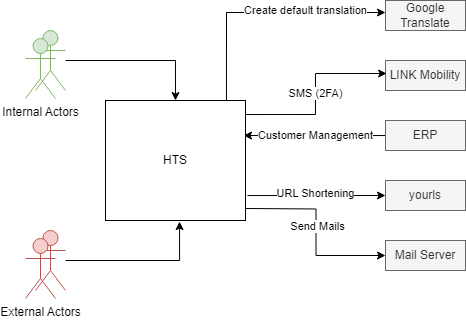

The diagram above was exported from draw.io. Its source (the exported page's mxGraphModel, read from the mxfile embedded in the PNG):
<mxGraphModel dx="1039" dy="800" grid="1" gridSize="10" guides="1" tooltips="1" connect="0" arrows="1" fold="1" page="0" pageScale="1" pageWidth="827" pageHeight="1169" math="0" shadow="0">
  <root>
    <mxCell id="0" />
    <mxCell id="1" parent="0" />
    <mxCell id="dg5EMJXp6JtLL8VttRF_-20" style="edgeStyle=orthogonalEdgeStyle;rounded=0;orthogonalLoop=1;jettySize=auto;html=1;exitX=1.014;exitY=0.792;exitDx=0;exitDy=0;entryX=0;entryY=0.5;entryDx=0;entryDy=0;exitPerimeter=0;" parent="1" source="dg5EMJXp6JtLL8VttRF_-11" target="dg5EMJXp6JtLL8VttRF_-18" edge="1">
      <mxGeometry relative="1" as="geometry">
        <mxPoint x="450" y="248" as="sourcePoint" />
      </mxGeometry>
    </mxCell>
    <mxCell id="VNqHnxJsOkmyLjjdrOD_-1" value="URL Shortening" style="edgeLabel;html=1;align=center;verticalAlign=middle;resizable=0;points=[];" parent="dg5EMJXp6JtLL8VttRF_-20" vertex="1" connectable="0">
      <mxGeometry x="-0.3591" relative="1" as="geometry">
        <mxPoint x="24" y="-2" as="offset" />
      </mxGeometry>
    </mxCell>
    <mxCell id="dg5EMJXp6JtLL8VttRF_-21" style="edgeStyle=orthogonalEdgeStyle;rounded=0;orthogonalLoop=1;jettySize=auto;html=1;exitX=1;exitY=0.75;exitDx=0;exitDy=0;entryX=0;entryY=0.5;entryDx=0;entryDy=0;" parent="1" target="dg5EMJXp6JtLL8VttRF_-19" edge="1">
      <mxGeometry relative="1" as="geometry">
        <mxPoint x="450" y="308" as="sourcePoint" />
      </mxGeometry>
    </mxCell>
    <mxCell id="VNqHnxJsOkmyLjjdrOD_-2" value="Send Mails" style="edgeLabel;html=1;align=center;verticalAlign=middle;resizable=0;points=[];" parent="dg5EMJXp6JtLL8VttRF_-21" vertex="1" connectable="0">
      <mxGeometry x="-0.0747" y="1" relative="1" as="geometry">
        <mxPoint y="1" as="offset" />
      </mxGeometry>
    </mxCell>
    <mxCell id="QGCCZwmIAM60pBYDzfuT-2" style="edgeStyle=orthogonalEdgeStyle;rounded=0;orthogonalLoop=1;jettySize=auto;html=1;exitX=0.986;exitY=0.292;exitDx=0;exitDy=0;exitPerimeter=0;endArrow=none;endFill=0;startArrow=classic;startFill=1;" parent="1" source="dg5EMJXp6JtLL8VttRF_-11" target="QGCCZwmIAM60pBYDzfuT-1" edge="1">
      <mxGeometry relative="1" as="geometry" />
    </mxCell>
    <mxCell id="QGCCZwmIAM60pBYDzfuT-3" value="Customer Management" style="edgeLabel;html=1;align=center;verticalAlign=middle;resizable=0;points=[];" parent="QGCCZwmIAM60pBYDzfuT-2" vertex="1" connectable="0">
      <mxGeometry x="-0.1271" y="2" relative="1" as="geometry">
        <mxPoint x="10" y="2" as="offset" />
      </mxGeometry>
    </mxCell>
    <mxCell id="dg5EMJXp6JtLL8VttRF_-11" value="HTS" style="rounded=0;whiteSpace=wrap;html=1;" parent="1" vertex="1">
      <mxGeometry x="310" y="200" width="140" height="120" as="geometry" />
    </mxCell>
    <mxCell id="dg5EMJXp6JtLL8VttRF_-18" value="yourls" style="rounded=0;whiteSpace=wrap;html=1;fillColor=#f5f5f5;strokeColor=#666666;fontColor=#333333;" parent="1" vertex="1">
      <mxGeometry x="590" y="280" width="80" height="30" as="geometry" />
    </mxCell>
    <mxCell id="dg5EMJXp6JtLL8VttRF_-19" value="Mail Server" style="rounded=0;whiteSpace=wrap;html=1;fillColor=#f5f5f5;strokeColor=#666666;fontColor=#333333;" parent="1" vertex="1">
      <mxGeometry x="590" y="340" width="80" height="30" as="geometry" />
    </mxCell>
    <mxCell id="E2kdGPbDhzRlf77SPtZ_-6" value="" style="group" parent="1" vertex="1" connectable="0">
      <mxGeometry x="230" y="330" width="40" height="68" as="geometry" />
    </mxCell>
    <mxCell id="E2kdGPbDhzRlf77SPtZ_-5" value="" style="shape=umlActor;verticalLabelPosition=bottom;verticalAlign=top;html=1;outlineConnect=0;fillColor=#f8cecc;strokeColor=#b85450;" parent="E2kdGPbDhzRlf77SPtZ_-6" vertex="1">
      <mxGeometry x="10" width="30" height="60" as="geometry" />
    </mxCell>
    <mxCell id="dg5EMJXp6JtLL8VttRF_-2" value="External Actors" style="shape=umlActor;verticalLabelPosition=bottom;verticalAlign=top;html=1;outlineConnect=0;fillColor=#f8cecc;strokeColor=#b85450;" parent="E2kdGPbDhzRlf77SPtZ_-6" vertex="1">
      <mxGeometry y="8" width="30" height="60" as="geometry" />
    </mxCell>
    <mxCell id="E2kdGPbDhzRlf77SPtZ_-11" value="" style="group" parent="1" vertex="1" connectable="0">
      <mxGeometry x="230" y="130" width="40" height="68" as="geometry" />
    </mxCell>
    <mxCell id="E2kdGPbDhzRlf77SPtZ_-9" value="" style="shape=umlActor;verticalLabelPosition=bottom;verticalAlign=top;html=1;outlineConnect=0;fillColor=#d5e8d4;strokeColor=#82b366;" parent="E2kdGPbDhzRlf77SPtZ_-11" vertex="1">
      <mxGeometry x="10" width="30" height="60" as="geometry" />
    </mxCell>
    <mxCell id="E2kdGPbDhzRlf77SPtZ_-10" value="Internal Actors" style="shape=umlActor;verticalLabelPosition=bottom;verticalAlign=top;html=1;outlineConnect=0;fillColor=#d5e8d4;strokeColor=#82b366;" parent="E2kdGPbDhzRlf77SPtZ_-11" vertex="1">
      <mxGeometry y="8" width="30" height="60" as="geometry" />
    </mxCell>
    <mxCell id="E2kdGPbDhzRlf77SPtZ_-14" style="edgeStyle=orthogonalEdgeStyle;rounded=0;orthogonalLoop=1;jettySize=auto;html=1;entryX=0.5;entryY=0;entryDx=0;entryDy=0;entryPerimeter=0;" parent="1" source="E2kdGPbDhzRlf77SPtZ_-9" target="dg5EMJXp6JtLL8VttRF_-11" edge="1">
      <mxGeometry relative="1" as="geometry" />
    </mxCell>
    <mxCell id="E2kdGPbDhzRlf77SPtZ_-15" style="edgeStyle=orthogonalEdgeStyle;rounded=0;orthogonalLoop=1;jettySize=auto;html=1;entryX=0.529;entryY=1.009;entryDx=0;entryDy=0;entryPerimeter=0;" parent="1" source="E2kdGPbDhzRlf77SPtZ_-5" target="dg5EMJXp6JtLL8VttRF_-11" edge="1">
      <mxGeometry relative="1" as="geometry" />
    </mxCell>
    <mxCell id="QGCCZwmIAM60pBYDzfuT-1" value="ERP" style="rounded=0;whiteSpace=wrap;html=1;fillColor=#f5f5f5;strokeColor=#666666;fontColor=#333333;" parent="1" vertex="1">
      <mxGeometry x="590" y="220" width="80" height="30" as="geometry" />
    </mxCell>
    <mxCell id="WKQ2TOQN72r7cXEb4bQ5-1" value="LINK Mobility" style="rounded=0;whiteSpace=wrap;html=1;fillColor=#f5f5f5;strokeColor=#666666;fontColor=#333333;" parent="1" vertex="1">
      <mxGeometry x="590" y="160" width="80" height="30" as="geometry" />
    </mxCell>
    <mxCell id="WKQ2TOQN72r7cXEb4bQ5-2" value="SMS (2FA)" style="edgeStyle=orthogonalEdgeStyle;rounded=0;orthogonalLoop=1;jettySize=auto;html=1;entryX=0.014;entryY=0.433;entryDx=0;entryDy=0;entryPerimeter=0;exitX=1;exitY=0.117;exitDx=0;exitDy=0;exitPerimeter=0;" parent="1" source="dg5EMJXp6JtLL8VttRF_-11" target="WKQ2TOQN72r7cXEb4bQ5-1" edge="1">
      <mxGeometry relative="1" as="geometry">
        <Array as="points">
          <mxPoint x="520" y="214" />
          <mxPoint x="520" y="173" />
        </Array>
      </mxGeometry>
    </mxCell>
    <mxCell id="6twAtB-DDoVvVGHqngvM-1" value="Google Translate" style="rounded=0;whiteSpace=wrap;html=1;fillColor=#f5f5f5;strokeColor=#666666;fontColor=#333333;" parent="1" vertex="1">
      <mxGeometry x="590" y="100" width="80" height="30" as="geometry" />
    </mxCell>
    <mxCell id="6twAtB-DDoVvVGHqngvM-2" style="edgeStyle=orthogonalEdgeStyle;rounded=0;orthogonalLoop=1;jettySize=auto;html=1;entryX=0;entryY=0.4;entryDx=0;entryDy=0;entryPerimeter=0;exitX=0.864;exitY=0;exitDx=0;exitDy=0;exitPerimeter=0;" parent="1" source="dg5EMJXp6JtLL8VttRF_-11" target="6twAtB-DDoVvVGHqngvM-1" edge="1">
      <mxGeometry relative="1" as="geometry" />
    </mxCell>
    <mxCell id="6twAtB-DDoVvVGHqngvM-3" value="Create default translation" style="edgeLabel;html=1;align=center;verticalAlign=middle;resizable=0;points=[];" parent="6twAtB-DDoVvVGHqngvM-2" vertex="1" connectable="0">
      <mxGeometry x="0.166" y="-3" relative="1" as="geometry">
        <mxPoint x="23" y="-5" as="offset" />
      </mxGeometry>
    </mxCell>
  </root>
</mxGraphModel>